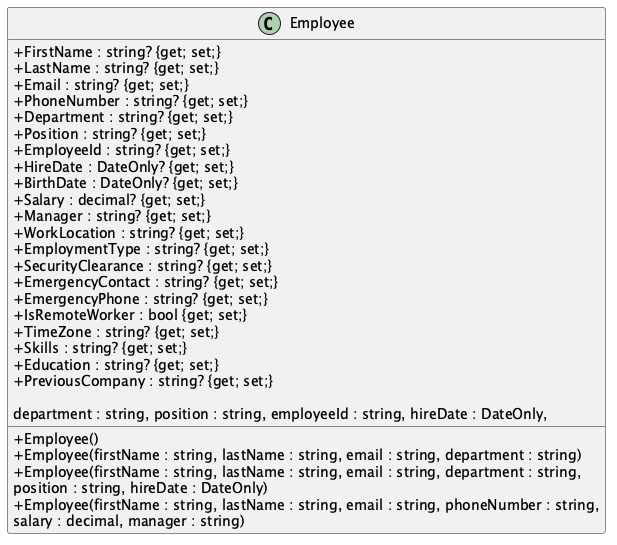

The diagram above was rendered by PlantUML. Its source (embedded in the PNG):
@startuml
skinparam classAttributeIconSize 0
class Employee {
  + FirstName : string? {get; set;}
  + LastName : string? {get; set;}
  + Email : string? {get; set;}
  + PhoneNumber : string? {get; set;}
  + Department : string? {get; set;}
  + Position : string? {get; set;}
  + EmployeeId : string? {get; set;}
  + HireDate : DateOnly? {get; set;}
  + BirthDate : DateOnly? {get; set;}
  + Salary : decimal? {get; set;}
  + Manager : string? {get; set;}
  + WorkLocation : string? {get; set;}
  + EmploymentType : string? {get; set;}
  + SecurityClearance : string? {get; set;}
  + EmergencyContact : string? {get; set;}
  + EmergencyPhone : string? {get; set;}
  + IsRemoteWorker : bool {get; set;}
  + TimeZone : string? {get; set;}
  + Skills : string? {get; set;}
  + Education : string? {get; set;}
  + PreviousCompany : string? {get; set;}

  + Employee()
  + Employee(firstName : string, lastName : string, email : string, department : string)
  + Employee(firstName : string, lastName : string, email : string, department : string,
             position : string, hireDate : DateOnly)
  + Employee(firstName : string, lastName : string, email : string, phoneNumber : string,
             department : string, position : string, employeeId : string, hireDate : DateOnly,
             salary : decimal, manager : string)
}
@enduml